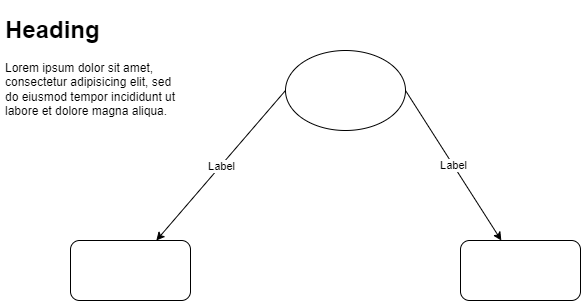

The diagram above was exported from draw.io. Its source (the exported page's mxGraphModel, read from the mxfile embedded in the PNG):
<mxGraphModel dx="1084" dy="782" grid="1" gridSize="10" guides="1" tooltips="1" connect="1" arrows="1" fold="1" page="1" pageScale="1" pageWidth="850" pageHeight="1100" math="0" shadow="0">
  <root>
    <mxCell id="0" />
    <mxCell id="1" parent="0" />
    <mxCell id="2" value="&lt;h1&gt;Heading&lt;/h1&gt;&lt;p&gt;Lorem ipsum dolor sit amet, consectetur adipisicing elit, sed do eiusmod tempor incididunt ut labore et dolore magna aliqua.&lt;/p&gt;" style="text;html=1;strokeColor=none;fillColor=none;spacing=5;spacingTop=-20;whiteSpace=wrap;overflow=hidden;rounded=0;" vertex="1" parent="1">
      <mxGeometry x="80" y="60" width="190" height="120" as="geometry" />
    </mxCell>
    <mxCell id="3" value="" style="ellipse;whiteSpace=wrap;html=1;" vertex="1" parent="1">
      <mxGeometry x="365" y="100" width="120" height="80" as="geometry" />
    </mxCell>
    <mxCell id="4" value="" style="rounded=1;whiteSpace=wrap;html=1;" vertex="1" parent="1">
      <mxGeometry x="150" y="290" width="120" height="60" as="geometry" />
    </mxCell>
    <mxCell id="5" value="" style="rounded=1;whiteSpace=wrap;html=1;" vertex="1" parent="1">
      <mxGeometry x="540" y="290" width="120" height="60" as="geometry" />
    </mxCell>
    <mxCell id="6" value="" style="endArrow=classic;html=1;exitX=1;exitY=0.5;exitDx=0;exitDy=0;" edge="1" parent="1" source="3" target="5">
      <mxGeometry relative="1" as="geometry">
        <mxPoint x="520" y="150" as="sourcePoint" />
        <mxPoint x="620" y="150" as="targetPoint" />
      </mxGeometry>
    </mxCell>
    <mxCell id="7" value="Label" style="edgeLabel;resizable=0;html=1;align=center;verticalAlign=middle;" connectable="0" vertex="1" parent="6">
      <mxGeometry relative="1" as="geometry" />
    </mxCell>
    <mxCell id="8" value="" style="endArrow=classic;html=1;exitX=0;exitY=0.5;exitDx=0;exitDy=0;" edge="1" parent="1" source="3" target="4">
      <mxGeometry relative="1" as="geometry">
        <mxPoint x="370" y="400" as="sourcePoint" />
        <mxPoint x="470" y="400" as="targetPoint" />
      </mxGeometry>
    </mxCell>
    <mxCell id="9" value="Label" style="edgeLabel;resizable=0;html=1;align=center;verticalAlign=middle;" connectable="0" vertex="1" parent="8">
      <mxGeometry relative="1" as="geometry" />
    </mxCell>
  </root>
</mxGraphModel>